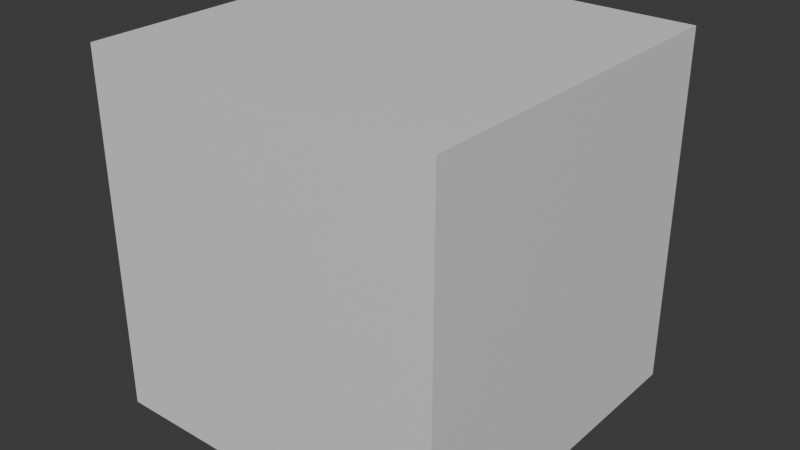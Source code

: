 # Source: blaise.blend  (saved by Blender 4.4.32; exported with 4.5.12 LTS)
import bpy
from mathutils import Matrix  # noqa: F401  (used for matrix-valued properties, if any)

bpy.ops.wm.read_factory_settings(use_empty=True)
scene = bpy.context.scene
scene.name = 'Scene'

# ---- collections
col_collection = bpy.data.collections.new('Collection'); scene.collection.children.link(col_collection)
col_ref_poses = bpy.data.collections.new('Ref Poses'); scene.collection.children.link(col_ref_poses)

# ---- materials (node trees are filled in below, after node groups)
mat_material = bpy.data.materials.new('Material')
mat_material.alpha_threshold = 0.0
mat_material.roughness = 0.5
mat_material.line_color = (0.0, 0.0, 0.0, 1.0)

# ---- material node trees
mat_material.use_nodes = True; mat_material.node_tree.nodes.clear()
_N = mat_material.node_tree.nodes; _L = mat_material.node_tree.links
n0 = _N.new('ShaderNodeOutputMaterial'); n0.name = 'Material Output'; n0.location = (300, 300)
n1 = _N.new('ShaderNodeBsdfPrincipled'); n1.name = 'Principled BSDF'; n1.location = (10, 300)
n1.inputs[3].default_value = 1.45
_L.new(n1.outputs[0], n0.inputs[0])
n0.is_active_output = True

# ---- world
world_world = bpy.data.worlds.new('World'); scene.world = world_world
world_world.use_nodes = True; world_world.node_tree.nodes.clear()
_N = world_world.node_tree.nodes; _L = world_world.node_tree.links
n0 = _N.new('ShaderNodeOutputWorld'); n0.name = 'World Output'; n0.location = (300, 300)
n1 = _N.new('ShaderNodeBackground'); n1.name = 'Background'; n1.location = (10, 300)
n1.inputs[0].default_value = (0.05088, 0.05088, 0.05088, 1.0)
_L.new(n1.outputs[0], n0.inputs[0])
n0.is_active_output = True
world_world.color = (0.05088, 0.05088, 0.05088)
world_world.sun_shadow_jitter_overblur = 0.0

# ---- meshes
me_cube = bpy.data.meshes.new('Cube')
me_cube.from_pydata([(0.0, 1.0, 3.847), (0.0, 1.0, 1.847), (0.0, -1.0, 3.847), (0.0, -1.0, 1.847), (-1.0, 1.0, 3.847), (-1.0, 1.0, 1.847), (-1.0, -1.0, 3.847), (-1.0, -1.0, 1.847)], [], [(0, 4, 6, 2), (3, 2, 6, 7), (7, 6, 4, 5), (5, 1, 3, 7), (1, 0, 2, 3), (5, 4, 0, 1)])
_uv = me_cube.uv_layers.new(name='UVMap')
_uv.uv.foreach_set('vector', [0.625, 0.5, 0.875, 0.5, 0.875, 0.75, 0.625, 0.75, 0.375, 0.75, 0.625, 0.75, 0.625, 1.0, 0.375, 1.0, 0.375, 0.0, 0.625, 0.0, 0.625, 0.25, 0.375, 0.25, 0.125, 0.5, 0.375, 0.5, 0.375, 0.75, 0.125, 0.75, 0.375, 0.5, 0.625, 0.5, 0.625, 0.75, 0.375, 0.75, 0.375, 0.25, 0.625, 0.25, 0.625, 0.5, 0.375, 0.5])
me_cube.materials.append(mat_material)
me_cube.use_mirror_vertex_groups = False
me_cube.update()
arm_metarig_001 = bpy.data.armatures.new('metarig.001')  # bones are not reproduced

# ---- objects
ob_cube = bpy.data.objects.new('Cube', me_cube)
ob_metarig = bpy.data.objects.new('metarig', arm_metarig_001)
ob_portrait = bpy.data.objects.new('Portrait', None)
ob_profile = bpy.data.objects.new('Profile', None)

# ---- transforms, parenting, visibility, modifiers, constraints
ob_cube.location = (0.005064, 0.0, 2.142)
ob_cube.lock_rotations_4d = False
ob_cube.empty_display_type = 'ARROWS'
ob_cube.lineart.crease_threshold = 0.0
_m = ob_cube.modifiers.new('Mirror', 'MIRROR')
_m.use_clip = True
ob_metarig.location = (0.0, 0.0, 0.0)
ob_portrait.location = (-0.001, 1e-06, 1.026)
ob_portrait.rotation_euler = (1.571, -0.0, -0.0)
ob_portrait.scale = (0.42, 0.42, 0.3898)
ob_portrait.empty_display_type = 'IMAGE'
ob_portrait.empty_display_size = 5.0
ob_portrait.use_empty_image_alpha = True
ob_portrait.color = (1.0, 1.0, 1.0, 0.5)
ob_profile.location = (-0.6689, 1e-06, 1.026)
ob_profile.rotation_euler = (1.571, -0.0, 1.571)
ob_profile.scale = (0.42, 0.42, 0.3898)
ob_profile.empty_display_type = 'IMAGE'
ob_profile.empty_display_size = 5.0
ob_profile.use_empty_image_alpha = True
ob_profile.color = (1.0, 1.0, 1.0, 0.5)

# ---- collection membership
col_collection.objects.link(ob_cube)
col_collection.objects.link(ob_metarig)
col_ref_poses.objects.link(ob_portrait)
col_ref_poses.objects.link(ob_profile)

# ---- scene / render settings (as saved in the file)
scene.frame_start = 1; scene.frame_end = 250; scene.frame_set(0)
scene.render.engine = 'BLENDER_EEVEE_NEXT'
bpy.context.view_layer.update()

# ---- added for rendering (the .blend has no active camera and no usable light): camera, sun
cam_auto = bpy.data.cameras.new('AutoCamera')
cam_auto.lens = 50.0
cam_auto.sensor_width = 36.0
cam_auto.clip_end = 1000.0
ob_auto_camera = bpy.data.objects.new('AutoCamera', cam_auto)
scene.collection.objects.link(ob_auto_camera)
ob_auto_camera.location = (3.21014, -3.84609, 7.55325)
ob_auto_camera.rotation_euler = (1.09748, -7.21219e-08, 0.694738)
scene.camera = ob_auto_camera
light_auto_sun = bpy.data.lights.new('AutoSun', 'SUN')
light_auto_sun.energy = 3.0
light_auto_sun.angle = 0.0523599
ob_auto_sun = bpy.data.objects.new('AutoSun', light_auto_sun)
scene.collection.objects.link(ob_auto_sun)
ob_auto_sun.rotation_euler = (0.872665, 0.174533, 0.523599)
bpy.context.view_layer.update()
